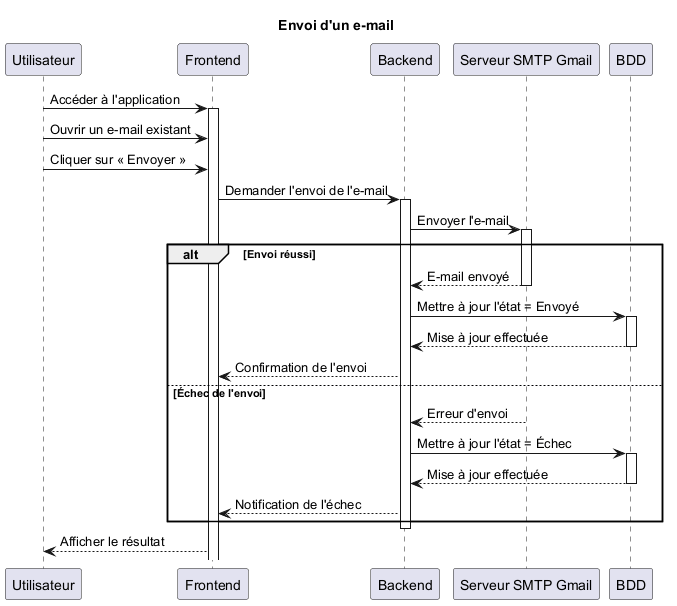

The diagram above was rendered by PlantUML. Its source (embedded in the PNG):
@startuml
title Envoi d'un e-mail

participant Utilisateur
participant Frontend
participant Backend
participant "Serveur SMTP Gmail" as Gmail
participant BDD

Utilisateur -> Frontend: Accéder à l'application
activate Frontend

Utilisateur -> Frontend: Ouvrir un e-mail existant

Utilisateur -> Frontend: Cliquer sur « Envoyer »
Frontend -> Backend: Demander l'envoi de l'e-mail
activate Backend

Backend -> Gmail: Envoyer l'e-mail
activate Gmail

alt Envoi réussi
    Gmail --> Backend: E-mail envoyé
    deactivate Gmail

    Backend -> BDD: Mettre à jour l'état = Envoyé
    activate BDD
    BDD --> Backend: Mise à jour effectuée
    deactivate BDD

    Backend --> Frontend: Confirmation de l'envoi
else Échec de l'envoi
    Gmail --> Backend: Erreur d'envoi
    deactivate Gmail

    Backend -> BDD: Mettre à jour l'état = Échec
    activate BDD
    BDD --> Backend: Mise à jour effectuée
    deactivate BDD

    Backend --> Frontend: Notification de l'échec
end

deactivate Backend

Frontend --> Utilisateur: Afficher le résultat

@enduml